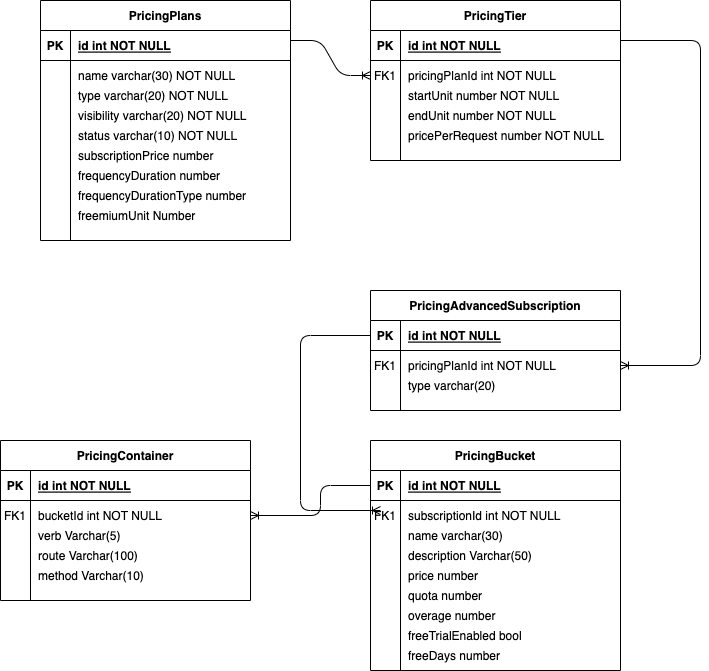

The diagram above was exported from draw.io. Its source (the exported page's mxGraphModel, read from the mxfile embedded in the PNG):
<mxGraphModel dx="1186" dy="771" grid="1" gridSize="10" guides="1" tooltips="1" connect="1" arrows="1" fold="1" page="1" pageScale="1" pageWidth="850" pageHeight="1100" math="0" shadow="0" extFonts="Permanent Marker^https://fonts.googleapis.com/css?family=Permanent+Marker">
  <root>
    <mxCell id="0" />
    <mxCell id="1" parent="0" />
    <mxCell id="C-vyLk0tnHw3VtMMgP7b-2" value="PricingTier" style="shape=table;startSize=30;container=1;collapsible=1;childLayout=tableLayout;fixedRows=1;rowLines=0;fontStyle=1;align=center;resizeLast=1;" parent="1" vertex="1">
      <mxGeometry x="450" y="120" width="250" height="160" as="geometry" />
    </mxCell>
    <mxCell id="C-vyLk0tnHw3VtMMgP7b-3" value="" style="shape=partialRectangle;collapsible=0;dropTarget=0;pointerEvents=0;fillColor=none;points=[[0,0.5],[1,0.5]];portConstraint=eastwest;top=0;left=0;right=0;bottom=1;" parent="C-vyLk0tnHw3VtMMgP7b-2" vertex="1">
      <mxGeometry y="30" width="250" height="30" as="geometry" />
    </mxCell>
    <mxCell id="C-vyLk0tnHw3VtMMgP7b-4" value="PK" style="shape=partialRectangle;overflow=hidden;connectable=0;fillColor=none;top=0;left=0;bottom=0;right=0;fontStyle=1;" parent="C-vyLk0tnHw3VtMMgP7b-3" vertex="1">
      <mxGeometry width="30" height="30" as="geometry">
        <mxRectangle width="30" height="30" as="alternateBounds" />
      </mxGeometry>
    </mxCell>
    <mxCell id="C-vyLk0tnHw3VtMMgP7b-5" value="id int NOT NULL " style="shape=partialRectangle;overflow=hidden;connectable=0;fillColor=none;top=0;left=0;bottom=0;right=0;align=left;spacingLeft=6;fontStyle=5;" parent="C-vyLk0tnHw3VtMMgP7b-3" vertex="1">
      <mxGeometry x="30" width="220" height="30" as="geometry">
        <mxRectangle width="220" height="30" as="alternateBounds" />
      </mxGeometry>
    </mxCell>
    <mxCell id="C-vyLk0tnHw3VtMMgP7b-6" value="" style="shape=partialRectangle;collapsible=0;dropTarget=0;pointerEvents=0;fillColor=none;points=[[0,0.5],[1,0.5]];portConstraint=eastwest;top=0;left=0;right=0;bottom=0;" parent="C-vyLk0tnHw3VtMMgP7b-2" vertex="1">
      <mxGeometry y="60" width="250" height="30" as="geometry" />
    </mxCell>
    <mxCell id="C-vyLk0tnHw3VtMMgP7b-7" value="FK1" style="shape=partialRectangle;overflow=hidden;connectable=0;fillColor=none;top=0;left=0;bottom=0;right=0;" parent="C-vyLk0tnHw3VtMMgP7b-6" vertex="1">
      <mxGeometry width="30" height="30" as="geometry">
        <mxRectangle width="30" height="30" as="alternateBounds" />
      </mxGeometry>
    </mxCell>
    <mxCell id="C-vyLk0tnHw3VtMMgP7b-8" value="pricingPlanId int NOT NULL" style="shape=partialRectangle;overflow=hidden;connectable=0;fillColor=none;top=0;left=0;bottom=0;right=0;align=left;spacingLeft=6;" parent="C-vyLk0tnHw3VtMMgP7b-6" vertex="1">
      <mxGeometry x="30" width="220" height="30" as="geometry">
        <mxRectangle width="220" height="30" as="alternateBounds" />
      </mxGeometry>
    </mxCell>
    <mxCell id="C-vyLk0tnHw3VtMMgP7b-9" value="" style="shape=partialRectangle;collapsible=0;dropTarget=0;pointerEvents=0;fillColor=none;points=[[0,0.5],[1,0.5]];portConstraint=eastwest;top=0;left=0;right=0;bottom=0;" parent="C-vyLk0tnHw3VtMMgP7b-2" vertex="1">
      <mxGeometry y="90" width="250" height="30" as="geometry" />
    </mxCell>
    <mxCell id="C-vyLk0tnHw3VtMMgP7b-10" value="" style="shape=partialRectangle;overflow=hidden;connectable=0;fillColor=none;top=0;left=0;bottom=0;right=0;" parent="C-vyLk0tnHw3VtMMgP7b-9" vertex="1">
      <mxGeometry width="30" height="30" as="geometry">
        <mxRectangle width="30" height="30" as="alternateBounds" />
      </mxGeometry>
    </mxCell>
    <mxCell id="C-vyLk0tnHw3VtMMgP7b-11" value="" style="shape=partialRectangle;overflow=hidden;connectable=0;fillColor=none;top=0;left=0;bottom=0;right=0;align=left;spacingLeft=6;" parent="C-vyLk0tnHw3VtMMgP7b-9" vertex="1">
      <mxGeometry x="30" width="220" height="30" as="geometry">
        <mxRectangle width="220" height="30" as="alternateBounds" />
      </mxGeometry>
    </mxCell>
    <mxCell id="C-vyLk0tnHw3VtMMgP7b-13" value="PricingAdvancedSubscription" style="shape=table;startSize=30;container=1;collapsible=1;childLayout=tableLayout;fixedRows=1;rowLines=0;fontStyle=1;align=center;resizeLast=1;" parent="1" vertex="1">
      <mxGeometry x="450" y="410" width="250" height="120" as="geometry" />
    </mxCell>
    <mxCell id="C-vyLk0tnHw3VtMMgP7b-14" value="" style="shape=partialRectangle;collapsible=0;dropTarget=0;pointerEvents=0;fillColor=none;points=[[0,0.5],[1,0.5]];portConstraint=eastwest;top=0;left=0;right=0;bottom=1;" parent="C-vyLk0tnHw3VtMMgP7b-13" vertex="1">
      <mxGeometry y="30" width="250" height="30" as="geometry" />
    </mxCell>
    <mxCell id="C-vyLk0tnHw3VtMMgP7b-15" value="PK" style="shape=partialRectangle;overflow=hidden;connectable=0;fillColor=none;top=0;left=0;bottom=0;right=0;fontStyle=1;" parent="C-vyLk0tnHw3VtMMgP7b-14" vertex="1">
      <mxGeometry width="30" height="30" as="geometry">
        <mxRectangle width="30" height="30" as="alternateBounds" />
      </mxGeometry>
    </mxCell>
    <mxCell id="C-vyLk0tnHw3VtMMgP7b-16" value="id int NOT NULL " style="shape=partialRectangle;overflow=hidden;connectable=0;fillColor=none;top=0;left=0;bottom=0;right=0;align=left;spacingLeft=6;fontStyle=5;" parent="C-vyLk0tnHw3VtMMgP7b-14" vertex="1">
      <mxGeometry x="30" width="220" height="30" as="geometry">
        <mxRectangle width="220" height="30" as="alternateBounds" />
      </mxGeometry>
    </mxCell>
    <mxCell id="C-vyLk0tnHw3VtMMgP7b-17" value="" style="shape=partialRectangle;collapsible=0;dropTarget=0;pointerEvents=0;fillColor=none;points=[[0,0.5],[1,0.5]];portConstraint=eastwest;top=0;left=0;right=0;bottom=0;" parent="C-vyLk0tnHw3VtMMgP7b-13" vertex="1">
      <mxGeometry y="60" width="250" height="30" as="geometry" />
    </mxCell>
    <mxCell id="C-vyLk0tnHw3VtMMgP7b-18" value="FK1" style="shape=partialRectangle;overflow=hidden;connectable=0;fillColor=none;top=0;left=0;bottom=0;right=0;" parent="C-vyLk0tnHw3VtMMgP7b-17" vertex="1">
      <mxGeometry width="30" height="30" as="geometry">
        <mxRectangle width="30" height="30" as="alternateBounds" />
      </mxGeometry>
    </mxCell>
    <mxCell id="C-vyLk0tnHw3VtMMgP7b-19" value="pricingPlanId int NOT NULL" style="shape=partialRectangle;overflow=hidden;connectable=0;fillColor=none;top=0;left=0;bottom=0;right=0;align=left;spacingLeft=6;" parent="C-vyLk0tnHw3VtMMgP7b-17" vertex="1">
      <mxGeometry x="30" width="220" height="30" as="geometry">
        <mxRectangle width="220" height="30" as="alternateBounds" />
      </mxGeometry>
    </mxCell>
    <mxCell id="C-vyLk0tnHw3VtMMgP7b-20" value="" style="shape=partialRectangle;collapsible=0;dropTarget=0;pointerEvents=0;fillColor=none;points=[[0,0.5],[1,0.5]];portConstraint=eastwest;top=0;left=0;right=0;bottom=0;" parent="C-vyLk0tnHw3VtMMgP7b-13" vertex="1">
      <mxGeometry y="90" width="250" height="30" as="geometry" />
    </mxCell>
    <mxCell id="C-vyLk0tnHw3VtMMgP7b-21" value="" style="shape=partialRectangle;overflow=hidden;connectable=0;fillColor=none;top=0;left=0;bottom=0;right=0;" parent="C-vyLk0tnHw3VtMMgP7b-20" vertex="1">
      <mxGeometry width="30" height="30" as="geometry">
        <mxRectangle width="30" height="30" as="alternateBounds" />
      </mxGeometry>
    </mxCell>
    <mxCell id="C-vyLk0tnHw3VtMMgP7b-22" value="" style="shape=partialRectangle;overflow=hidden;connectable=0;fillColor=none;top=0;left=0;bottom=0;right=0;align=left;spacingLeft=6;" parent="C-vyLk0tnHw3VtMMgP7b-20" vertex="1">
      <mxGeometry x="30" width="220" height="30" as="geometry">
        <mxRectangle width="220" height="30" as="alternateBounds" />
      </mxGeometry>
    </mxCell>
    <mxCell id="C-vyLk0tnHw3VtMMgP7b-23" value="PricingPlans" style="shape=table;startSize=30;container=1;collapsible=1;childLayout=tableLayout;fixedRows=1;rowLines=0;fontStyle=1;align=center;resizeLast=1;" parent="1" vertex="1">
      <mxGeometry x="120" y="120" width="250" height="240" as="geometry" />
    </mxCell>
    <mxCell id="C-vyLk0tnHw3VtMMgP7b-24" value="" style="shape=partialRectangle;collapsible=0;dropTarget=0;pointerEvents=0;fillColor=none;points=[[0,0.5],[1,0.5]];portConstraint=eastwest;top=0;left=0;right=0;bottom=1;" parent="C-vyLk0tnHw3VtMMgP7b-23" vertex="1">
      <mxGeometry y="30" width="250" height="30" as="geometry" />
    </mxCell>
    <mxCell id="C-vyLk0tnHw3VtMMgP7b-25" value="PK" style="shape=partialRectangle;overflow=hidden;connectable=0;fillColor=none;top=0;left=0;bottom=0;right=0;fontStyle=1;" parent="C-vyLk0tnHw3VtMMgP7b-24" vertex="1">
      <mxGeometry width="30" height="30" as="geometry">
        <mxRectangle width="30" height="30" as="alternateBounds" />
      </mxGeometry>
    </mxCell>
    <mxCell id="C-vyLk0tnHw3VtMMgP7b-26" value="id int NOT NULL " style="shape=partialRectangle;overflow=hidden;connectable=0;fillColor=none;top=0;left=0;bottom=0;right=0;align=left;spacingLeft=6;fontStyle=5;" parent="C-vyLk0tnHw3VtMMgP7b-24" vertex="1">
      <mxGeometry x="30" width="220" height="30" as="geometry">
        <mxRectangle width="220" height="30" as="alternateBounds" />
      </mxGeometry>
    </mxCell>
    <mxCell id="C-vyLk0tnHw3VtMMgP7b-27" value="" style="shape=partialRectangle;collapsible=0;dropTarget=0;pointerEvents=0;fillColor=none;points=[[0,0.5],[1,0.5]];portConstraint=eastwest;top=0;left=0;right=0;bottom=0;" parent="C-vyLk0tnHw3VtMMgP7b-23" vertex="1">
      <mxGeometry y="60" width="250" height="30" as="geometry" />
    </mxCell>
    <mxCell id="C-vyLk0tnHw3VtMMgP7b-28" value="" style="shape=partialRectangle;overflow=hidden;connectable=0;fillColor=none;top=0;left=0;bottom=0;right=0;" parent="C-vyLk0tnHw3VtMMgP7b-27" vertex="1">
      <mxGeometry width="30" height="30" as="geometry">
        <mxRectangle width="30" height="30" as="alternateBounds" />
      </mxGeometry>
    </mxCell>
    <mxCell id="C-vyLk0tnHw3VtMMgP7b-29" value="name varchar(30) NOT NULL" style="shape=partialRectangle;overflow=hidden;connectable=0;fillColor=none;top=0;left=0;bottom=0;right=0;align=left;spacingLeft=6;" parent="C-vyLk0tnHw3VtMMgP7b-27" vertex="1">
      <mxGeometry x="30" width="220" height="30" as="geometry">
        <mxRectangle width="220" height="30" as="alternateBounds" />
      </mxGeometry>
    </mxCell>
    <mxCell id="k6HwjCYodIY2FumMtf-K-2" value="type varchar(20) NOT NULL" style="shape=partialRectangle;overflow=hidden;connectable=0;fillColor=none;top=0;left=0;bottom=0;right=0;align=left;spacingLeft=6;" vertex="1" parent="1">
      <mxGeometry x="150" y="200" width="220" height="30" as="geometry">
        <mxRectangle width="220" height="30" as="alternateBounds" />
      </mxGeometry>
    </mxCell>
    <mxCell id="k6HwjCYodIY2FumMtf-K-3" value="visibility varchar(20) NOT NULL" style="shape=partialRectangle;overflow=hidden;connectable=0;fillColor=none;top=0;left=0;bottom=0;right=0;align=left;spacingLeft=6;" vertex="1" parent="1">
      <mxGeometry x="150" y="220" width="220" height="30" as="geometry">
        <mxRectangle width="220" height="30" as="alternateBounds" />
      </mxGeometry>
    </mxCell>
    <mxCell id="k6HwjCYodIY2FumMtf-K-4" value="status varchar(10) NOT NULL" style="shape=partialRectangle;overflow=hidden;connectable=0;fillColor=none;top=0;left=0;bottom=0;right=0;align=left;spacingLeft=6;" vertex="1" parent="1">
      <mxGeometry x="150" y="240" width="220" height="30" as="geometry">
        <mxRectangle width="220" height="30" as="alternateBounds" />
      </mxGeometry>
    </mxCell>
    <mxCell id="k6HwjCYodIY2FumMtf-K-5" value="subscriptionPrice number" style="shape=partialRectangle;overflow=hidden;connectable=0;fillColor=none;top=0;left=0;bottom=0;right=0;align=left;spacingLeft=6;" vertex="1" parent="1">
      <mxGeometry x="150" y="260" width="220" height="30" as="geometry">
        <mxRectangle width="220" height="30" as="alternateBounds" />
      </mxGeometry>
    </mxCell>
    <mxCell id="k6HwjCYodIY2FumMtf-K-6" value="frequencyDuration number" style="shape=partialRectangle;overflow=hidden;connectable=0;fillColor=none;top=0;left=0;bottom=0;right=0;align=left;spacingLeft=6;" vertex="1" parent="1">
      <mxGeometry x="150" y="280" width="220" height="30" as="geometry">
        <mxRectangle width="220" height="30" as="alternateBounds" />
      </mxGeometry>
    </mxCell>
    <mxCell id="k6HwjCYodIY2FumMtf-K-7" value="frequencyDurationType number" style="shape=partialRectangle;overflow=hidden;connectable=0;fillColor=none;top=0;left=0;bottom=0;right=0;align=left;spacingLeft=6;" vertex="1" parent="1">
      <mxGeometry x="150" y="300" width="220" height="30" as="geometry">
        <mxRectangle width="220" height="30" as="alternateBounds" />
      </mxGeometry>
    </mxCell>
    <mxCell id="k6HwjCYodIY2FumMtf-K-8" value="freemiumUnit Number" style="shape=partialRectangle;overflow=hidden;connectable=0;fillColor=none;top=0;left=0;bottom=0;right=0;align=left;spacingLeft=6;" vertex="1" parent="1">
      <mxGeometry x="150" y="320" width="220" height="30" as="geometry">
        <mxRectangle width="220" height="30" as="alternateBounds" />
      </mxGeometry>
    </mxCell>
    <mxCell id="k6HwjCYodIY2FumMtf-K-9" value="startUnit number NOT NULL" style="shape=partialRectangle;overflow=hidden;connectable=0;fillColor=none;top=0;left=0;bottom=0;right=0;align=left;spacingLeft=6;" vertex="1" parent="1">
      <mxGeometry x="480" y="200" width="220" height="30" as="geometry">
        <mxRectangle width="220" height="30" as="alternateBounds" />
      </mxGeometry>
    </mxCell>
    <mxCell id="k6HwjCYodIY2FumMtf-K-10" value="endUnit number NOT NULL" style="shape=partialRectangle;overflow=hidden;connectable=0;fillColor=none;top=0;left=0;bottom=0;right=0;align=left;spacingLeft=6;" vertex="1" parent="1">
      <mxGeometry x="480" y="220" width="220" height="30" as="geometry">
        <mxRectangle width="220" height="30" as="alternateBounds" />
      </mxGeometry>
    </mxCell>
    <mxCell id="k6HwjCYodIY2FumMtf-K-11" value="pricePerRequest number NOT NULL" style="shape=partialRectangle;overflow=hidden;connectable=0;fillColor=none;top=0;left=0;bottom=0;right=0;align=left;spacingLeft=6;" vertex="1" parent="1">
      <mxGeometry x="480" y="240" width="220" height="30" as="geometry">
        <mxRectangle width="220" height="30" as="alternateBounds" />
      </mxGeometry>
    </mxCell>
    <mxCell id="k6HwjCYodIY2FumMtf-K-15" value="type varchar(20)" style="shape=partialRectangle;overflow=hidden;connectable=0;fillColor=none;top=0;left=0;bottom=0;right=0;align=left;spacingLeft=6;" vertex="1" parent="1">
      <mxGeometry x="480" y="490" width="220" height="30" as="geometry">
        <mxRectangle width="220" height="30" as="alternateBounds" />
      </mxGeometry>
    </mxCell>
    <mxCell id="k6HwjCYodIY2FumMtf-K-16" value="PricingBucket" style="shape=table;startSize=30;container=1;collapsible=1;childLayout=tableLayout;fixedRows=1;rowLines=0;fontStyle=1;align=center;resizeLast=1;" vertex="1" parent="1">
      <mxGeometry x="450" y="560" width="250" height="230" as="geometry" />
    </mxCell>
    <mxCell id="k6HwjCYodIY2FumMtf-K-17" value="" style="shape=partialRectangle;collapsible=0;dropTarget=0;pointerEvents=0;fillColor=none;points=[[0,0.5],[1,0.5]];portConstraint=eastwest;top=0;left=0;right=0;bottom=1;" vertex="1" parent="k6HwjCYodIY2FumMtf-K-16">
      <mxGeometry y="30" width="250" height="30" as="geometry" />
    </mxCell>
    <mxCell id="k6HwjCYodIY2FumMtf-K-18" value="PK" style="shape=partialRectangle;overflow=hidden;connectable=0;fillColor=none;top=0;left=0;bottom=0;right=0;fontStyle=1;" vertex="1" parent="k6HwjCYodIY2FumMtf-K-17">
      <mxGeometry width="30" height="30" as="geometry">
        <mxRectangle width="30" height="30" as="alternateBounds" />
      </mxGeometry>
    </mxCell>
    <mxCell id="k6HwjCYodIY2FumMtf-K-19" value="id int NOT NULL " style="shape=partialRectangle;overflow=hidden;connectable=0;fillColor=none;top=0;left=0;bottom=0;right=0;align=left;spacingLeft=6;fontStyle=5;" vertex="1" parent="k6HwjCYodIY2FumMtf-K-17">
      <mxGeometry x="30" width="220" height="30" as="geometry">
        <mxRectangle width="220" height="30" as="alternateBounds" />
      </mxGeometry>
    </mxCell>
    <mxCell id="k6HwjCYodIY2FumMtf-K-20" value="" style="shape=partialRectangle;collapsible=0;dropTarget=0;pointerEvents=0;fillColor=none;points=[[0,0.5],[1,0.5]];portConstraint=eastwest;top=0;left=0;right=0;bottom=0;" vertex="1" parent="k6HwjCYodIY2FumMtf-K-16">
      <mxGeometry y="60" width="250" height="30" as="geometry" />
    </mxCell>
    <mxCell id="k6HwjCYodIY2FumMtf-K-21" value="FK1" style="shape=partialRectangle;overflow=hidden;connectable=0;fillColor=none;top=0;left=0;bottom=0;right=0;" vertex="1" parent="k6HwjCYodIY2FumMtf-K-20">
      <mxGeometry width="30" height="30" as="geometry">
        <mxRectangle width="30" height="30" as="alternateBounds" />
      </mxGeometry>
    </mxCell>
    <mxCell id="k6HwjCYodIY2FumMtf-K-22" value="subscriptionId int NOT NULL" style="shape=partialRectangle;overflow=hidden;connectable=0;fillColor=none;top=0;left=0;bottom=0;right=0;align=left;spacingLeft=6;" vertex="1" parent="k6HwjCYodIY2FumMtf-K-20">
      <mxGeometry x="30" width="220" height="30" as="geometry">
        <mxRectangle width="220" height="30" as="alternateBounds" />
      </mxGeometry>
    </mxCell>
    <mxCell id="k6HwjCYodIY2FumMtf-K-23" value="name varchar(30)" style="shape=partialRectangle;overflow=hidden;connectable=0;fillColor=none;top=0;left=0;bottom=0;right=0;align=left;spacingLeft=6;" vertex="1" parent="1">
      <mxGeometry x="480" y="640" width="220" height="30" as="geometry">
        <mxRectangle width="220" height="30" as="alternateBounds" />
      </mxGeometry>
    </mxCell>
    <mxCell id="k6HwjCYodIY2FumMtf-K-24" value="description Varchar(50)" style="shape=partialRectangle;overflow=hidden;connectable=0;fillColor=none;top=0;left=0;bottom=0;right=0;align=left;spacingLeft=6;" vertex="1" parent="1">
      <mxGeometry x="480" y="660" width="220" height="30" as="geometry">
        <mxRectangle width="220" height="30" as="alternateBounds" />
      </mxGeometry>
    </mxCell>
    <mxCell id="k6HwjCYodIY2FumMtf-K-25" value="price number" style="shape=partialRectangle;overflow=hidden;connectable=0;fillColor=none;top=0;left=0;bottom=0;right=0;align=left;spacingLeft=6;" vertex="1" parent="1">
      <mxGeometry x="480" y="680" width="220" height="30" as="geometry">
        <mxRectangle width="220" height="30" as="alternateBounds" />
      </mxGeometry>
    </mxCell>
    <mxCell id="k6HwjCYodIY2FumMtf-K-26" value="quota number" style="shape=partialRectangle;overflow=hidden;connectable=0;fillColor=none;top=0;left=0;bottom=0;right=0;align=left;spacingLeft=6;" vertex="1" parent="1">
      <mxGeometry x="480" y="700" width="220" height="30" as="geometry">
        <mxRectangle width="220" height="30" as="alternateBounds" />
      </mxGeometry>
    </mxCell>
    <mxCell id="k6HwjCYodIY2FumMtf-K-29" value="overage number" style="shape=partialRectangle;overflow=hidden;connectable=0;fillColor=none;top=0;left=0;bottom=0;right=0;align=left;spacingLeft=6;" vertex="1" parent="1">
      <mxGeometry x="480" y="720" width="220" height="30" as="geometry">
        <mxRectangle width="220" height="30" as="alternateBounds" />
      </mxGeometry>
    </mxCell>
    <mxCell id="k6HwjCYodIY2FumMtf-K-30" value="freeTrialEnabled bool" style="shape=partialRectangle;overflow=hidden;connectable=0;fillColor=none;top=0;left=0;bottom=0;right=0;align=left;spacingLeft=6;" vertex="1" parent="1">
      <mxGeometry x="480" y="740" width="220" height="30" as="geometry">
        <mxRectangle width="220" height="30" as="alternateBounds" />
      </mxGeometry>
    </mxCell>
    <mxCell id="k6HwjCYodIY2FumMtf-K-31" value="freeDays number" style="shape=partialRectangle;overflow=hidden;connectable=0;fillColor=none;top=0;left=0;bottom=0;right=0;align=left;spacingLeft=6;" vertex="1" parent="1">
      <mxGeometry x="480" y="760" width="220" height="30" as="geometry">
        <mxRectangle width="220" height="30" as="alternateBounds" />
      </mxGeometry>
    </mxCell>
    <mxCell id="k6HwjCYodIY2FumMtf-K-37" value="PricingContainer" style="shape=table;startSize=30;container=1;collapsible=1;childLayout=tableLayout;fixedRows=1;rowLines=0;fontStyle=1;align=center;resizeLast=1;" vertex="1" parent="1">
      <mxGeometry x="80" y="560" width="250" height="160" as="geometry" />
    </mxCell>
    <mxCell id="k6HwjCYodIY2FumMtf-K-38" value="" style="shape=partialRectangle;collapsible=0;dropTarget=0;pointerEvents=0;fillColor=none;points=[[0,0.5],[1,0.5]];portConstraint=eastwest;top=0;left=0;right=0;bottom=1;" vertex="1" parent="k6HwjCYodIY2FumMtf-K-37">
      <mxGeometry y="30" width="250" height="30" as="geometry" />
    </mxCell>
    <mxCell id="k6HwjCYodIY2FumMtf-K-39" value="PK" style="shape=partialRectangle;overflow=hidden;connectable=0;fillColor=none;top=0;left=0;bottom=0;right=0;fontStyle=1;" vertex="1" parent="k6HwjCYodIY2FumMtf-K-38">
      <mxGeometry width="30" height="30" as="geometry">
        <mxRectangle width="30" height="30" as="alternateBounds" />
      </mxGeometry>
    </mxCell>
    <mxCell id="k6HwjCYodIY2FumMtf-K-40" value="id int NOT NULL " style="shape=partialRectangle;overflow=hidden;connectable=0;fillColor=none;top=0;left=0;bottom=0;right=0;align=left;spacingLeft=6;fontStyle=5;" vertex="1" parent="k6HwjCYodIY2FumMtf-K-38">
      <mxGeometry x="30" width="220" height="30" as="geometry">
        <mxRectangle width="220" height="30" as="alternateBounds" />
      </mxGeometry>
    </mxCell>
    <mxCell id="k6HwjCYodIY2FumMtf-K-41" value="" style="shape=partialRectangle;collapsible=0;dropTarget=0;pointerEvents=0;fillColor=none;points=[[0,0.5],[1,0.5]];portConstraint=eastwest;top=0;left=0;right=0;bottom=0;" vertex="1" parent="k6HwjCYodIY2FumMtf-K-37">
      <mxGeometry y="60" width="250" height="30" as="geometry" />
    </mxCell>
    <mxCell id="k6HwjCYodIY2FumMtf-K-42" value="FK1" style="shape=partialRectangle;overflow=hidden;connectable=0;fillColor=none;top=0;left=0;bottom=0;right=0;" vertex="1" parent="k6HwjCYodIY2FumMtf-K-41">
      <mxGeometry width="30" height="30" as="geometry">
        <mxRectangle width="30" height="30" as="alternateBounds" />
      </mxGeometry>
    </mxCell>
    <mxCell id="k6HwjCYodIY2FumMtf-K-43" value="bucketId int NOT NULL" style="shape=partialRectangle;overflow=hidden;connectable=0;fillColor=none;top=0;left=0;bottom=0;right=0;align=left;spacingLeft=6;" vertex="1" parent="k6HwjCYodIY2FumMtf-K-41">
      <mxGeometry x="30" width="220" height="30" as="geometry">
        <mxRectangle width="220" height="30" as="alternateBounds" />
      </mxGeometry>
    </mxCell>
    <mxCell id="k6HwjCYodIY2FumMtf-K-44" value="route Varchar(100)" style="shape=partialRectangle;overflow=hidden;connectable=0;fillColor=none;top=0;left=0;bottom=0;right=0;align=left;spacingLeft=6;" vertex="1" parent="1">
      <mxGeometry x="110" y="660" width="220" height="30" as="geometry">
        <mxRectangle width="220" height="30" as="alternateBounds" />
      </mxGeometry>
    </mxCell>
    <mxCell id="k6HwjCYodIY2FumMtf-K-45" value="verb Varchar(5)" style="shape=partialRectangle;overflow=hidden;connectable=0;fillColor=none;top=0;left=0;bottom=0;right=0;align=left;spacingLeft=6;" vertex="1" parent="1">
      <mxGeometry x="110" y="640" width="220" height="30" as="geometry">
        <mxRectangle width="220" height="30" as="alternateBounds" />
      </mxGeometry>
    </mxCell>
    <mxCell id="k6HwjCYodIY2FumMtf-K-46" value="method Varchar(10)" style="shape=partialRectangle;overflow=hidden;connectable=0;fillColor=none;top=0;left=0;bottom=0;right=0;align=left;spacingLeft=6;" vertex="1" parent="1">
      <mxGeometry x="110" y="680" width="220" height="30" as="geometry">
        <mxRectangle width="220" height="30" as="alternateBounds" />
      </mxGeometry>
    </mxCell>
    <mxCell id="k6HwjCYodIY2FumMtf-K-70" value="" style="edgeStyle=orthogonalEdgeStyle;fontSize=12;html=1;endArrow=ERoneToMany;rounded=1;exitX=0;exitY=0.5;exitDx=0;exitDy=0;" edge="1" parent="1" source="C-vyLk0tnHw3VtMMgP7b-14">
      <mxGeometry width="100" height="100" relative="1" as="geometry">
        <mxPoint x="420" y="460" as="sourcePoint" />
        <mxPoint x="460" y="630" as="targetPoint" />
        <Array as="points">
          <mxPoint x="380" y="455" />
          <mxPoint x="380" y="630" />
        </Array>
      </mxGeometry>
    </mxCell>
    <mxCell id="k6HwjCYodIY2FumMtf-K-73" value="" style="edgeStyle=elbowEdgeStyle;fontSize=12;html=1;endArrow=ERoneToMany;exitX=0;exitY=0.5;exitDx=0;exitDy=0;entryX=1;entryY=0.5;entryDx=0;entryDy=0;" edge="1" parent="1" source="k6HwjCYodIY2FumMtf-K-17" target="k6HwjCYodIY2FumMtf-K-41">
      <mxGeometry width="100" height="100" relative="1" as="geometry">
        <mxPoint x="380" y="690" as="sourcePoint" />
        <mxPoint x="360" y="660" as="targetPoint" />
        <Array as="points">
          <mxPoint x="400" y="640" />
        </Array>
      </mxGeometry>
    </mxCell>
    <mxCell id="k6HwjCYodIY2FumMtf-K-82" value="" style="edgeStyle=orthogonalEdgeStyle;fontSize=12;html=1;endArrow=ERoneToMany;elbow=vertical;entryX=1;entryY=0.5;entryDx=0;entryDy=0;" edge="1" parent="1" target="C-vyLk0tnHw3VtMMgP7b-17">
      <mxGeometry width="100" height="100" relative="1" as="geometry">
        <mxPoint x="700" y="160" as="sourcePoint" />
        <mxPoint x="800" y="470" as="targetPoint" />
        <Array as="points">
          <mxPoint x="780" y="160" />
          <mxPoint x="780" y="485" />
        </Array>
      </mxGeometry>
    </mxCell>
    <mxCell id="k6HwjCYodIY2FumMtf-K-83" value="" style="edgeStyle=entityRelationEdgeStyle;fontSize=12;html=1;endArrow=ERoneToMany;elbow=vertical;entryX=0;entryY=0.5;entryDx=0;entryDy=0;" edge="1" parent="1" target="C-vyLk0tnHw3VtMMgP7b-6">
      <mxGeometry width="100" height="100" relative="1" as="geometry">
        <mxPoint x="370" y="160" as="sourcePoint" />
        <mxPoint x="470" y="60" as="targetPoint" />
      </mxGeometry>
    </mxCell>
  </root>
</mxGraphModel>